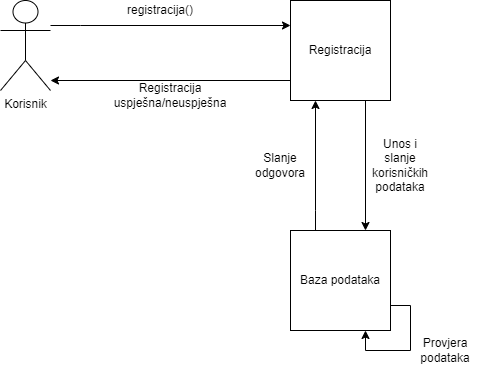

The diagram above was exported from draw.io. Its source (the exported page's mxGraphModel, read from the mxfile embedded in the PNG):
<mxGraphModel dx="1662" dy="857" grid="1" gridSize="10" guides="1" tooltips="1" connect="1" arrows="1" fold="1" page="1" pageScale="1" pageWidth="850" pageHeight="1100" math="0" shadow="0">
  <root>
    <mxCell id="0" />
    <mxCell id="1" parent="0" />
    <mxCell id="s0YKq5BD2tlT2BblHYLZ-1" style="edgeStyle=orthogonalEdgeStyle;rounded=0;orthogonalLoop=1;jettySize=auto;html=1;entryX=0;entryY=0.25;entryDx=0;entryDy=0;" edge="1" parent="1" source="s0YKq5BD2tlT2BblHYLZ-2" target="s0YKq5BD2tlT2BblHYLZ-5">
      <mxGeometry relative="1" as="geometry">
        <mxPoint x="300" y="-20" as="targetPoint" />
        <Array as="points">
          <mxPoint x="100" y="45" />
          <mxPoint x="100" y="45" />
        </Array>
      </mxGeometry>
    </mxCell>
    <mxCell id="s0YKq5BD2tlT2BblHYLZ-2" value="Korisnik" style="shape=umlActor;verticalLabelPosition=bottom;verticalAlign=top;html=1;outlineConnect=0;" vertex="1" parent="1">
      <mxGeometry x="20" y="20" width="50" height="90" as="geometry" />
    </mxCell>
    <mxCell id="s0YKq5BD2tlT2BblHYLZ-3" style="edgeStyle=orthogonalEdgeStyle;rounded=0;orthogonalLoop=1;jettySize=auto;html=1;entryX=0.75;entryY=0;entryDx=0;entryDy=0;exitX=0.75;exitY=1;exitDx=0;exitDy=0;" edge="1" parent="1" source="s0YKq5BD2tlT2BblHYLZ-5" target="s0YKq5BD2tlT2BblHYLZ-9">
      <mxGeometry relative="1" as="geometry">
        <Array as="points" />
      </mxGeometry>
    </mxCell>
    <mxCell id="s0YKq5BD2tlT2BblHYLZ-4" style="edgeStyle=orthogonalEdgeStyle;rounded=0;orthogonalLoop=1;jettySize=auto;html=1;" edge="1" parent="1" source="s0YKq5BD2tlT2BblHYLZ-5">
      <mxGeometry relative="1" as="geometry">
        <mxPoint x="70" y="100" as="targetPoint" />
        <Array as="points">
          <mxPoint x="70" y="100" />
        </Array>
      </mxGeometry>
    </mxCell>
    <mxCell id="s0YKq5BD2tlT2BblHYLZ-5" value="Registracija" style="rounded=0;whiteSpace=wrap;html=1;" vertex="1" parent="1">
      <mxGeometry x="310" y="20" width="100" height="100" as="geometry" />
    </mxCell>
    <mxCell id="s0YKq5BD2tlT2BblHYLZ-6" value="registracija()" style="text;html=1;strokeColor=none;fillColor=none;align=center;verticalAlign=middle;whiteSpace=wrap;rounded=0;" vertex="1" parent="1">
      <mxGeometry x="90" y="20" width="180" height="20" as="geometry" />
    </mxCell>
    <mxCell id="s0YKq5BD2tlT2BblHYLZ-7" style="edgeStyle=orthogonalEdgeStyle;rounded=0;orthogonalLoop=1;jettySize=auto;html=1;entryX=0.25;entryY=1;entryDx=0;entryDy=0;" edge="1" parent="1" source="s0YKq5BD2tlT2BblHYLZ-9" target="s0YKq5BD2tlT2BblHYLZ-5">
      <mxGeometry relative="1" as="geometry">
        <Array as="points">
          <mxPoint x="335" y="230" />
          <mxPoint x="335" y="230" />
        </Array>
      </mxGeometry>
    </mxCell>
    <mxCell id="s0YKq5BD2tlT2BblHYLZ-8" style="edgeStyle=orthogonalEdgeStyle;rounded=0;orthogonalLoop=1;jettySize=auto;html=1;entryX=0.75;entryY=1;entryDx=0;entryDy=0;exitX=1;exitY=0.75;exitDx=0;exitDy=0;" edge="1" parent="1" source="s0YKq5BD2tlT2BblHYLZ-9" target="s0YKq5BD2tlT2BblHYLZ-9">
      <mxGeometry relative="1" as="geometry">
        <mxPoint x="420" y="360" as="targetPoint" />
        <Array as="points">
          <mxPoint x="430" y="325" />
          <mxPoint x="430" y="370" />
          <mxPoint x="385" y="370" />
        </Array>
      </mxGeometry>
    </mxCell>
    <mxCell id="s0YKq5BD2tlT2BblHYLZ-9" value="Baza podataka" style="rounded=0;whiteSpace=wrap;html=1;" vertex="1" parent="1">
      <mxGeometry x="310" y="250" width="100" height="100" as="geometry" />
    </mxCell>
    <mxCell id="s0YKq5BD2tlT2BblHYLZ-10" value="Unos i slanje korisničkih podataka" style="text;html=1;strokeColor=none;fillColor=none;align=center;verticalAlign=middle;whiteSpace=wrap;rounded=0;" vertex="1" parent="1">
      <mxGeometry x="390" y="170" width="60" height="30" as="geometry" />
    </mxCell>
    <mxCell id="s0YKq5BD2tlT2BblHYLZ-11" value="Registracija uspješna/neuspješna" style="text;html=1;strokeColor=none;fillColor=none;align=center;verticalAlign=middle;whiteSpace=wrap;rounded=0;" vertex="1" parent="1">
      <mxGeometry x="110" y="100" width="160" height="30" as="geometry" />
    </mxCell>
    <mxCell id="s0YKq5BD2tlT2BblHYLZ-12" value="Slanje odgovora" style="text;html=1;strokeColor=none;fillColor=none;align=center;verticalAlign=middle;whiteSpace=wrap;rounded=0;" vertex="1" parent="1">
      <mxGeometry x="270" y="170" width="60" height="30" as="geometry" />
    </mxCell>
    <mxCell id="s0YKq5BD2tlT2BblHYLZ-13" value="Provjera podataka" style="text;html=1;strokeColor=none;fillColor=none;align=center;verticalAlign=middle;whiteSpace=wrap;rounded=0;" vertex="1" parent="1">
      <mxGeometry x="430" y="340" width="70" height="60" as="geometry" />
    </mxCell>
  </root>
</mxGraphModel>